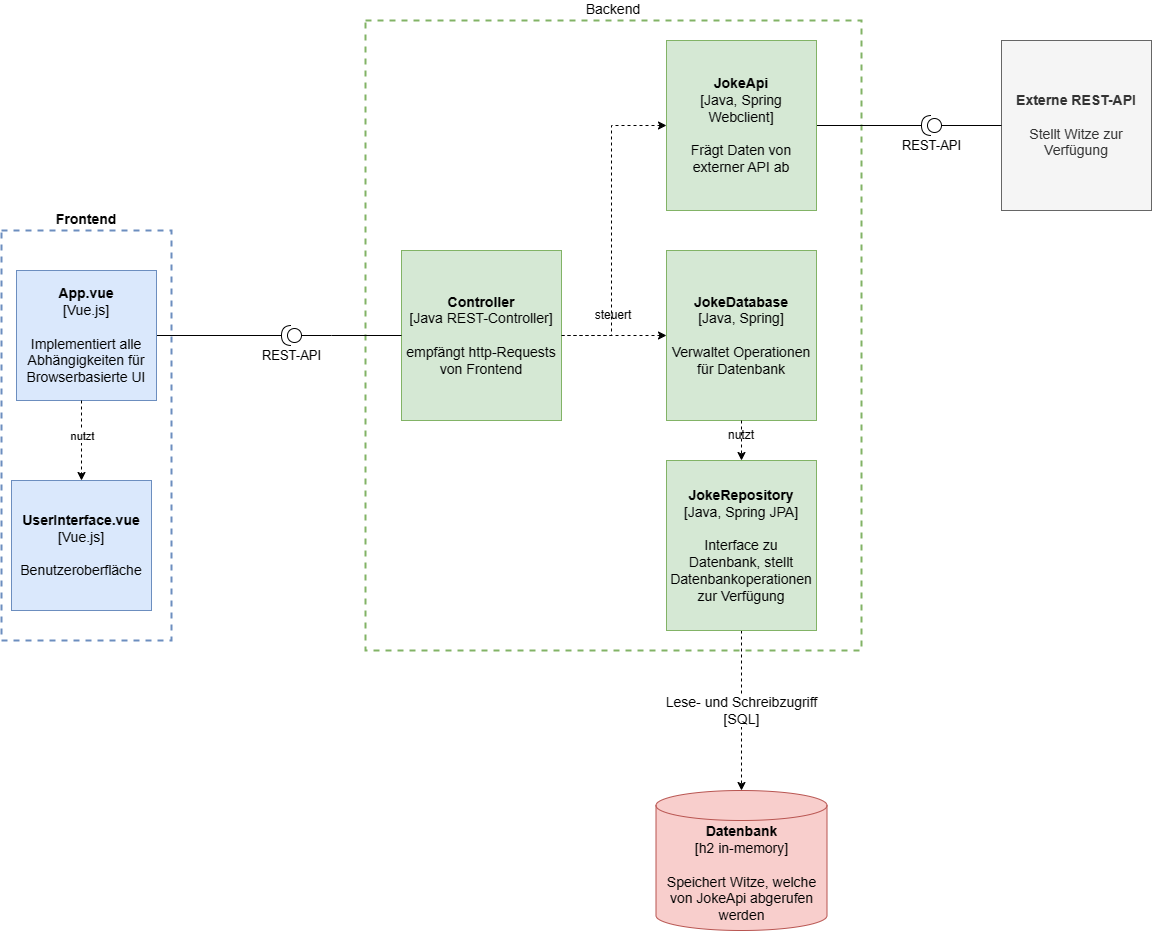

The diagram above was exported from draw.io. Its source (the exported page's mxGraphModel, read from the mxfile embedded in the PNG):
<mxGraphModel dx="1379" dy="796" grid="1" gridSize="10" guides="1" tooltips="1" connect="1" arrows="1" fold="1" page="1" pageScale="1" pageWidth="827" pageHeight="1169" math="0" shadow="0">
  <root>
    <mxCell id="0" />
    <mxCell id="1" parent="0" />
    <mxCell id="FsrfxaNs0TA1GNJ42hSI-8" style="edgeStyle=orthogonalEdgeStyle;rounded=0;orthogonalLoop=1;jettySize=auto;html=1;entryX=1;entryY=0.5;entryDx=0;entryDy=0;entryPerimeter=0;endArrow=none;endFill=0;exitX=1;exitY=0.5;exitDx=0;exitDy=0;" parent="1" source="FsrfxaNs0TA1GNJ42hSI-10" target="FsrfxaNs0TA1GNJ42hSI-7" edge="1">
      <mxGeometry relative="1" as="geometry" />
    </mxCell>
    <mxCell id="zNEgu30txlpyItWICn7m-1" value="&lt;b&gt;Frontend&lt;/b&gt;" style="rounded=0;whiteSpace=wrap;html=1;labelPosition=center;verticalLabelPosition=top;align=center;verticalAlign=bottom;fillColor=none;strokeColor=#6c8ebf;fontSize=14;fontStyle=0;dashed=1;strokeWidth=2;" parent="1" vertex="1">
      <mxGeometry x="50" y="500" width="170" height="410" as="geometry" />
    </mxCell>
    <mxCell id="zNEgu30txlpyItWICn7m-11" value="Backend" style="rounded=0;whiteSpace=wrap;html=1;labelPosition=center;verticalLabelPosition=top;align=center;verticalAlign=bottom;fillColor=none;strokeColor=#82b366;fontSize=14;fontStyle=0;strokeWidth=2;dashed=1;" parent="1" vertex="1">
      <mxGeometry x="414" y="290" width="496" height="630" as="geometry" />
    </mxCell>
    <mxCell id="zNEgu30txlpyItWICn7m-21" value="" style="edgeStyle=orthogonalEdgeStyle;rounded=0;orthogonalLoop=1;jettySize=auto;html=1;entryX=0;entryY=0.5;entryDx=0;entryDy=0;endArrow=classic;endFill=1;fontSize=14;fontStyle=0;dashed=1;" parent="1" source="zNEgu30txlpyItWICn7m-12" edge="1">
      <mxGeometry relative="1" as="geometry">
        <mxPoint x="715" y="395" as="targetPoint" />
        <Array as="points">
          <mxPoint x="660" y="605" />
          <mxPoint x="660" y="395" />
        </Array>
      </mxGeometry>
    </mxCell>
    <mxCell id="zNEgu30txlpyItWICn7m-12" value="&lt;div&gt;Controller&lt;/div&gt;&lt;div&gt;&lt;span style=&quot;font-weight: normal;&quot;&gt;[Java REST-Controller]&lt;/span&gt;&lt;/div&gt;&lt;div&gt;&lt;span style=&quot;font-weight: normal;&quot;&gt;&lt;br&gt;&lt;/span&gt;&lt;/div&gt;&lt;div&gt;&lt;span style=&quot;font-weight: normal;&quot;&gt;empfängt http-Requests von Frontend&lt;/span&gt;&lt;/div&gt;" style="rounded=0;whiteSpace=wrap;html=1;fontSize=14;fontStyle=1;fillColor=#d5e8d4;strokeColor=#82b366;" parent="1" vertex="1">
      <mxGeometry x="450" y="520" width="160" height="170" as="geometry" />
    </mxCell>
    <mxCell id="zNEgu30txlpyItWICn7m-23" value="&lt;div&gt;Lese- und Schreibzugriff&lt;/div&gt;&lt;div&gt;[SQL]&lt;br&gt;&lt;/div&gt;" style="edgeStyle=orthogonalEdgeStyle;rounded=0;orthogonalLoop=1;jettySize=auto;html=1;fontSize=14;fontStyle=0;dashed=1;exitX=0.5;exitY=1;exitDx=0;exitDy=0;" parent="1" source="vOIQsnQ-DrblvbstfT3F-2" target="zNEgu30txlpyItWICn7m-22" edge="1">
      <mxGeometry relative="1" as="geometry">
        <mxPoint x="1060.5" y="1070" as="sourcePoint" />
      </mxGeometry>
    </mxCell>
    <mxCell id="FsrfxaNs0TA1GNJ42hSI-18" style="edgeStyle=orthogonalEdgeStyle;rounded=0;orthogonalLoop=1;jettySize=auto;html=1;entryX=1;entryY=0.5;entryDx=0;entryDy=0;entryPerimeter=0;endArrow=none;endFill=0;" parent="1" target="FsrfxaNs0TA1GNJ42hSI-17" edge="1">
      <mxGeometry relative="1" as="geometry">
        <mxPoint x="865" y="395" as="sourcePoint" />
      </mxGeometry>
    </mxCell>
    <mxCell id="zNEgu30txlpyItWICn7m-22" value="&lt;div&gt;&lt;b&gt;Datenbank&lt;/b&gt;&lt;/div&gt;&lt;div&gt;[h2 in-memory]&lt;b&gt;&lt;br&gt;&lt;/b&gt;&lt;/div&gt;&lt;div&gt;&lt;br&gt;&lt;/div&gt;&lt;div&gt;Speichert Witze, welche von JokeApi abgerufen werden&lt;/div&gt;" style="shape=cylinder3;whiteSpace=wrap;html=1;boundedLbl=1;backgroundOutline=1;size=15;labelPosition=center;verticalLabelPosition=middle;align=center;verticalAlign=middle;fillColor=#f8cecc;strokeColor=#b85450;fontSize=14;fontStyle=0" parent="1" vertex="1">
      <mxGeometry x="704.5" y="1060" width="171" height="140" as="geometry" />
    </mxCell>
    <mxCell id="FsrfxaNs0TA1GNJ42hSI-12" style="edgeStyle=orthogonalEdgeStyle;rounded=0;orthogonalLoop=1;jettySize=auto;html=1;exitX=0;exitY=0.5;exitDx=0;exitDy=0;exitPerimeter=0;endArrow=none;endFill=0;entryX=0;entryY=0.5;entryDx=0;entryDy=0;" parent="1" source="FsrfxaNs0TA1GNJ42hSI-7" target="zNEgu30txlpyItWICn7m-12" edge="1">
      <mxGeometry relative="1" as="geometry">
        <Array as="points">
          <mxPoint x="380" y="605" />
          <mxPoint x="380" y="605" />
        </Array>
      </mxGeometry>
    </mxCell>
    <mxCell id="FsrfxaNs0TA1GNJ42hSI-7" value="REST-API" style="shape=providedRequiredInterface;html=1;verticalLabelPosition=bottom;sketch=0;direction=west;fontSize=13;" parent="1" vertex="1">
      <mxGeometry x="330" y="595" width="20" height="20" as="geometry" />
    </mxCell>
    <mxCell id="FsrfxaNs0TA1GNJ42hSI-10" value="&lt;div&gt;&lt;b&gt;App.vue&lt;/b&gt;&lt;/div&gt;&lt;div&gt;[Vue.js]&lt;/div&gt;&lt;div&gt;&lt;br&gt;&lt;/div&gt;&lt;div&gt;Implementiert alle Abhängigkeiten für Browserbasierte UI&lt;/div&gt;" style="rounded=0;whiteSpace=wrap;html=1;fontSize=14;fontStyle=0;fillColor=#dae8fc;strokeColor=#6c8ebf;" parent="1" vertex="1">
      <mxGeometry x="65" y="540" width="140" height="130" as="geometry" />
    </mxCell>
    <mxCell id="FsrfxaNs0TA1GNJ42hSI-14" value="&lt;div&gt;Externe REST-API&lt;/div&gt;&lt;div&gt;&lt;br&gt;&lt;/div&gt;&lt;div&gt;&lt;span style=&quot;font-weight: 400;&quot;&gt;Stellt Witze zur Verfügung&lt;/span&gt;&lt;/div&gt;" style="rounded=0;whiteSpace=wrap;html=1;fontSize=14;fontStyle=1;fillColor=#f5f5f5;strokeColor=#666666;fontColor=#333333;" parent="1" vertex="1">
      <mxGeometry x="1050" y="310" width="150" height="170" as="geometry" />
    </mxCell>
    <mxCell id="FsrfxaNs0TA1GNJ42hSI-19" style="edgeStyle=orthogonalEdgeStyle;rounded=0;orthogonalLoop=1;jettySize=auto;html=1;entryX=0;entryY=0.5;entryDx=0;entryDy=0;endArrow=none;endFill=0;" parent="1" source="FsrfxaNs0TA1GNJ42hSI-17" target="FsrfxaNs0TA1GNJ42hSI-14" edge="1">
      <mxGeometry relative="1" as="geometry" />
    </mxCell>
    <mxCell id="FsrfxaNs0TA1GNJ42hSI-17" value="REST-API" style="shape=providedRequiredInterface;html=1;verticalLabelPosition=bottom;sketch=0;direction=west;fontSize=13;" parent="1" vertex="1">
      <mxGeometry x="970" y="385" width="20" height="20" as="geometry" />
    </mxCell>
    <mxCell id="vOIQsnQ-DrblvbstfT3F-1" value="&lt;div&gt;JokeDatabase&lt;/div&gt;&lt;div&gt;&lt;span style=&quot;font-weight: normal;&quot;&gt;[Java, Spring]&lt;/span&gt;&lt;/div&gt;&lt;div&gt;&lt;span style=&quot;font-weight: normal;&quot;&gt;&lt;br&gt;&lt;/span&gt;&lt;/div&gt;&lt;div&gt;&lt;span style=&quot;font-weight: 400;&quot;&gt;Verwaltet Operationen für Datenbank&lt;/span&gt;&lt;/div&gt;" style="rounded=0;whiteSpace=wrap;html=1;fontSize=14;fontStyle=1;fillColor=#d5e8d4;strokeColor=#82b366;" vertex="1" parent="1">
      <mxGeometry x="715" y="520" width="150" height="170" as="geometry" />
    </mxCell>
    <mxCell id="vOIQsnQ-DrblvbstfT3F-2" value="&lt;div&gt;JokeRepository&lt;/div&gt;&lt;div&gt;&lt;span style=&quot;font-weight: normal;&quot;&gt;[Java, Spring JPA]&lt;/span&gt;&lt;/div&gt;&lt;div&gt;&lt;span style=&quot;font-weight: normal;&quot;&gt;&lt;br&gt;&lt;/span&gt;&lt;/div&gt;&lt;div&gt;&lt;span style=&quot;font-weight: 400;&quot;&gt;Interface zu Datenbank, stellt Datenbankoperationen zur Verfügung&lt;/span&gt;&lt;/div&gt;" style="rounded=0;whiteSpace=wrap;html=1;fontSize=14;fontStyle=1;fillColor=#d5e8d4;strokeColor=#82b366;" vertex="1" parent="1">
      <mxGeometry x="715" y="730" width="150" height="170" as="geometry" />
    </mxCell>
    <mxCell id="vOIQsnQ-DrblvbstfT3F-3" value="&lt;div&gt;JokeApi&lt;/div&gt;&lt;div&gt;&lt;span style=&quot;font-weight: normal;&quot;&gt;[Java, Spring Webclient]&lt;/span&gt;&lt;/div&gt;&lt;div&gt;&lt;span style=&quot;font-weight: normal;&quot;&gt;&lt;br&gt;&lt;/span&gt;&lt;/div&gt;&lt;div&gt;&lt;span style=&quot;font-weight: normal;&quot;&gt;Frägt Daten von externer API ab&lt;/span&gt;&lt;br&gt;&lt;/div&gt;" style="rounded=0;whiteSpace=wrap;html=1;fontSize=14;fontStyle=1;fillColor=#d5e8d4;strokeColor=#82b366;" vertex="1" parent="1">
      <mxGeometry x="715" y="310" width="150" height="170" as="geometry" />
    </mxCell>
    <mxCell id="vOIQsnQ-DrblvbstfT3F-6" value="" style="endArrow=classic;html=1;rounded=0;exitX=1;exitY=0.5;exitDx=0;exitDy=0;entryX=0;entryY=0.5;entryDx=0;entryDy=0;dashed=1;" edge="1" parent="1" source="zNEgu30txlpyItWICn7m-12" target="vOIQsnQ-DrblvbstfT3F-1">
      <mxGeometry width="50" height="50" relative="1" as="geometry">
        <mxPoint x="620" y="530" as="sourcePoint" />
        <mxPoint x="670" y="480" as="targetPoint" />
      </mxGeometry>
    </mxCell>
    <mxCell id="vOIQsnQ-DrblvbstfT3F-7" value="steuert" style="text;html=1;strokeColor=none;fillColor=none;align=center;verticalAlign=middle;whiteSpace=wrap;rounded=0;" vertex="1" parent="1">
      <mxGeometry x="632" y="570" width="60" height="30" as="geometry" />
    </mxCell>
    <mxCell id="vOIQsnQ-DrblvbstfT3F-8" value="" style="endArrow=classic;html=1;rounded=0;exitX=0.5;exitY=1;exitDx=0;exitDy=0;entryX=0.5;entryY=0;entryDx=0;entryDy=0;dashed=1;" edge="1" parent="1" source="vOIQsnQ-DrblvbstfT3F-1" target="vOIQsnQ-DrblvbstfT3F-2">
      <mxGeometry width="50" height="50" relative="1" as="geometry">
        <mxPoint x="800" y="710" as="sourcePoint" />
        <mxPoint x="905" y="710" as="targetPoint" />
      </mxGeometry>
    </mxCell>
    <mxCell id="vOIQsnQ-DrblvbstfT3F-9" value="nutzt" style="text;html=1;strokeColor=none;fillColor=none;align=center;verticalAlign=middle;whiteSpace=wrap;rounded=0;" vertex="1" parent="1">
      <mxGeometry x="760" y="690" width="60" height="30" as="geometry" />
    </mxCell>
    <mxCell id="vOIQsnQ-DrblvbstfT3F-10" value="&lt;div&gt;&lt;b&gt;UserInterface.vue&lt;/b&gt;&lt;/div&gt;&lt;div&gt;[Vue.js]&lt;/div&gt;&lt;div&gt;&lt;br&gt;&lt;/div&gt;&lt;div&gt;Benutzeroberfläche&lt;/div&gt;" style="rounded=0;whiteSpace=wrap;html=1;fontSize=14;fontStyle=0;fillColor=#dae8fc;strokeColor=#6c8ebf;" vertex="1" parent="1">
      <mxGeometry x="60" y="750" width="140" height="130" as="geometry" />
    </mxCell>
    <mxCell id="vOIQsnQ-DrblvbstfT3F-11" value="" style="endArrow=classic;html=1;rounded=0;dashed=1;" edge="1" parent="1">
      <mxGeometry width="50" height="50" relative="1" as="geometry">
        <mxPoint x="130" y="670" as="sourcePoint" />
        <mxPoint x="130" y="750" as="targetPoint" />
      </mxGeometry>
    </mxCell>
    <mxCell id="vOIQsnQ-DrblvbstfT3F-12" value="nutzt" style="edgeLabel;html=1;align=center;verticalAlign=middle;resizable=0;points=[];" vertex="1" connectable="0" parent="vOIQsnQ-DrblvbstfT3F-11">
      <mxGeometry x="0.2612" y="-2" relative="1" as="geometry">
        <mxPoint x="2" y="-15" as="offset" />
      </mxGeometry>
    </mxCell>
  </root>
</mxGraphModel>